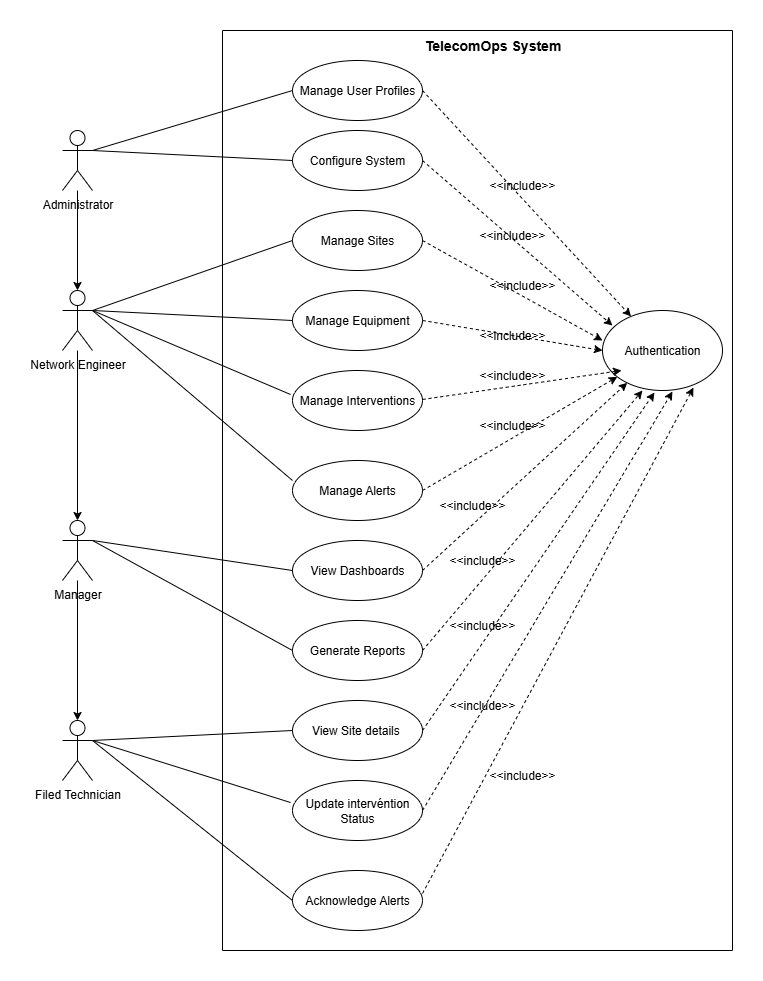

The diagram above was exported from draw.io. Its source (the exported page's mxGraphModel, read from the mxfile embedded in the PNG):
<mxGraphModel dx="872" dy="473" grid="1" gridSize="10" guides="1" tooltips="1" connect="1" arrows="1" fold="1" page="1" pageScale="1" pageWidth="850" pageHeight="1100" math="0" shadow="0">
  <root>
    <mxCell id="0" />
    <mxCell id="1" parent="0" />
    <mxCell id="Thtdch-P6vtnzPRrsEHf-1" value="" style="edgeStyle=orthogonalEdgeStyle;rounded=0;orthogonalLoop=1;jettySize=auto;html=1;" edge="1" parent="1" source="Thtdch-P6vtnzPRrsEHf-2" target="Thtdch-P6vtnzPRrsEHf-4">
      <mxGeometry relative="1" as="geometry" />
    </mxCell>
    <mxCell id="Thtdch-P6vtnzPRrsEHf-2" value="Administrator" style="shape=umlActor;verticalLabelPosition=bottom;verticalAlign=top;html=1;outlineConnect=0;" vertex="1" parent="1">
      <mxGeometry x="150" y="120" width="30" height="60" as="geometry" />
    </mxCell>
    <mxCell id="Thtdch-P6vtnzPRrsEHf-3" value="" style="edgeStyle=orthogonalEdgeStyle;rounded=0;orthogonalLoop=1;jettySize=auto;html=1;" edge="1" parent="1" source="Thtdch-P6vtnzPRrsEHf-4" target="Thtdch-P6vtnzPRrsEHf-6">
      <mxGeometry relative="1" as="geometry" />
    </mxCell>
    <mxCell id="Thtdch-P6vtnzPRrsEHf-4" value="Network Engineer" style="shape=umlActor;verticalLabelPosition=bottom;verticalAlign=top;html=1;outlineConnect=0;" vertex="1" parent="1">
      <mxGeometry x="150" y="280" width="30" height="60" as="geometry" />
    </mxCell>
    <mxCell id="Thtdch-P6vtnzPRrsEHf-5" value="" style="edgeStyle=orthogonalEdgeStyle;rounded=0;orthogonalLoop=1;jettySize=auto;html=1;" edge="1" parent="1" source="Thtdch-P6vtnzPRrsEHf-6" target="Thtdch-P6vtnzPRrsEHf-7">
      <mxGeometry relative="1" as="geometry" />
    </mxCell>
    <mxCell id="Thtdch-P6vtnzPRrsEHf-6" value="Manager" style="shape=umlActor;verticalLabelPosition=bottom;verticalAlign=top;html=1;outlineConnect=0;" vertex="1" parent="1">
      <mxGeometry x="150" y="510" width="30" height="60" as="geometry" />
    </mxCell>
    <mxCell id="Thtdch-P6vtnzPRrsEHf-7" value="Filed Technician" style="shape=umlActor;verticalLabelPosition=bottom;verticalAlign=top;html=1;outlineConnect=0;" vertex="1" parent="1">
      <mxGeometry x="150" y="710" width="30" height="60" as="geometry" />
    </mxCell>
    <mxCell id="Thtdch-P6vtnzPRrsEHf-8" value="Configure System" style="ellipse;whiteSpace=wrap;html=1;" vertex="1" parent="1">
      <mxGeometry x="380" y="120" width="130" height="60" as="geometry" />
    </mxCell>
    <mxCell id="Thtdch-P6vtnzPRrsEHf-9" value="Manage Sites" style="ellipse;whiteSpace=wrap;html=1;" vertex="1" parent="1">
      <mxGeometry x="380" y="200" width="130" height="60" as="geometry" />
    </mxCell>
    <mxCell id="Thtdch-P6vtnzPRrsEHf-10" value="Manage Equipment" style="ellipse;whiteSpace=wrap;html=1;" vertex="1" parent="1">
      <mxGeometry x="380" y="280" width="130" height="60" as="geometry" />
    </mxCell>
    <mxCell id="Thtdch-P6vtnzPRrsEHf-11" value="Manage Interventions" style="ellipse;whiteSpace=wrap;html=1;" vertex="1" parent="1">
      <mxGeometry x="380" y="360" width="130" height="60" as="geometry" />
    </mxCell>
    <mxCell id="Thtdch-P6vtnzPRrsEHf-12" value="Manage Alerts" style="ellipse;whiteSpace=wrap;html=1;" vertex="1" parent="1">
      <mxGeometry x="380" y="450" width="130" height="60" as="geometry" />
    </mxCell>
    <mxCell id="Thtdch-P6vtnzPRrsEHf-13" value="View Dashboards" style="ellipse;whiteSpace=wrap;html=1;" vertex="1" parent="1">
      <mxGeometry x="380" y="530" width="130" height="60" as="geometry" />
    </mxCell>
    <mxCell id="Thtdch-P6vtnzPRrsEHf-14" value="Generate Reports" style="ellipse;whiteSpace=wrap;html=1;" vertex="1" parent="1">
      <mxGeometry x="380" y="610" width="130" height="60" as="geometry" />
    </mxCell>
    <mxCell id="Thtdch-P6vtnzPRrsEHf-15" value="View Site details&amp;nbsp;" style="ellipse;whiteSpace=wrap;html=1;" vertex="1" parent="1">
      <mxGeometry x="380" y="690" width="130" height="60" as="geometry" />
    </mxCell>
    <mxCell id="Thtdch-P6vtnzPRrsEHf-16" value="Update intervéntion Status" style="ellipse;whiteSpace=wrap;html=1;" vertex="1" parent="1">
      <mxGeometry x="380" y="770" width="130" height="60" as="geometry" />
    </mxCell>
    <mxCell id="Thtdch-P6vtnzPRrsEHf-17" value="Acknowledge Alerts" style="ellipse;whiteSpace=wrap;html=1;" vertex="1" parent="1">
      <mxGeometry x="380" y="860" width="130" height="60" as="geometry" />
    </mxCell>
    <mxCell id="Thtdch-P6vtnzPRrsEHf-18" value="" style="endArrow=none;html=1;rounded=0;exitX=1;exitY=0.3333333333333333;exitDx=0;exitDy=0;exitPerimeter=0;entryX=0;entryY=0.5;entryDx=0;entryDy=0;endFill=0;" edge="1" parent="1" source="Thtdch-P6vtnzPRrsEHf-2" target="Thtdch-P6vtnzPRrsEHf-43">
      <mxGeometry width="50" height="50" relative="1" as="geometry">
        <mxPoint x="400" y="270" as="sourcePoint" />
        <mxPoint x="450" y="220" as="targetPoint" />
      </mxGeometry>
    </mxCell>
    <mxCell id="Thtdch-P6vtnzPRrsEHf-19" value="" style="endArrow=none;html=1;rounded=0;exitX=1;exitY=0.3333333333333333;exitDx=0;exitDy=0;exitPerimeter=0;entryX=0;entryY=0.5;entryDx=0;entryDy=0;endFill=0;" edge="1" parent="1" source="Thtdch-P6vtnzPRrsEHf-2" target="Thtdch-P6vtnzPRrsEHf-8">
      <mxGeometry width="50" height="50" relative="1" as="geometry">
        <mxPoint x="320" y="490" as="sourcePoint" />
        <mxPoint x="520" y="270" as="targetPoint" />
      </mxGeometry>
    </mxCell>
    <mxCell id="Thtdch-P6vtnzPRrsEHf-20" value="" style="endArrow=none;html=1;rounded=0;exitX=1;exitY=0.3333333333333333;exitDx=0;exitDy=0;exitPerimeter=0;entryX=0;entryY=0.5;entryDx=0;entryDy=0;endFill=0;" edge="1" parent="1" source="Thtdch-P6vtnzPRrsEHf-4" target="Thtdch-P6vtnzPRrsEHf-9">
      <mxGeometry width="50" height="50" relative="1" as="geometry">
        <mxPoint x="400" y="370" as="sourcePoint" />
        <mxPoint x="450" y="320" as="targetPoint" />
      </mxGeometry>
    </mxCell>
    <mxCell id="Thtdch-P6vtnzPRrsEHf-21" value="" style="endArrow=none;html=1;rounded=0;exitX=1;exitY=0.3333333333333333;exitDx=0;exitDy=0;exitPerimeter=0;endFill=0;" edge="1" parent="1" source="Thtdch-P6vtnzPRrsEHf-4">
      <mxGeometry width="50" height="50" relative="1" as="geometry">
        <mxPoint x="400" y="370" as="sourcePoint" />
        <mxPoint x="380" y="310" as="targetPoint" />
      </mxGeometry>
    </mxCell>
    <mxCell id="Thtdch-P6vtnzPRrsEHf-22" value="" style="endArrow=none;html=1;rounded=0;exitX=1;exitY=0.3333333333333333;exitDx=0;exitDy=0;exitPerimeter=0;entryX=-0.015;entryY=0.4;entryDx=0;entryDy=0;entryPerimeter=0;endFill=0;" edge="1" parent="1" source="Thtdch-P6vtnzPRrsEHf-4" target="Thtdch-P6vtnzPRrsEHf-11">
      <mxGeometry width="50" height="50" relative="1" as="geometry">
        <mxPoint x="400" y="370" as="sourcePoint" />
        <mxPoint x="450" y="320" as="targetPoint" />
      </mxGeometry>
    </mxCell>
    <mxCell id="Thtdch-P6vtnzPRrsEHf-23" value="" style="endArrow=none;html=1;rounded=0;exitX=1;exitY=0.3333333333333333;exitDx=0;exitDy=0;exitPerimeter=0;entryX=0;entryY=0.333;entryDx=0;entryDy=0;entryPerimeter=0;endFill=0;" edge="1" parent="1" source="Thtdch-P6vtnzPRrsEHf-4" target="Thtdch-P6vtnzPRrsEHf-12">
      <mxGeometry width="50" height="50" relative="1" as="geometry">
        <mxPoint x="400" y="470" as="sourcePoint" />
        <mxPoint x="450" y="420" as="targetPoint" />
      </mxGeometry>
    </mxCell>
    <mxCell id="Thtdch-P6vtnzPRrsEHf-24" value="" style="endArrow=none;html=1;rounded=0;exitX=1;exitY=0.3333333333333333;exitDx=0;exitDy=0;exitPerimeter=0;entryX=0;entryY=0.5;entryDx=0;entryDy=0;endFill=0;" edge="1" parent="1" source="Thtdch-P6vtnzPRrsEHf-6" target="Thtdch-P6vtnzPRrsEHf-13">
      <mxGeometry width="50" height="50" relative="1" as="geometry">
        <mxPoint x="400" y="670" as="sourcePoint" />
        <mxPoint x="450" y="620" as="targetPoint" />
      </mxGeometry>
    </mxCell>
    <mxCell id="Thtdch-P6vtnzPRrsEHf-25" value="" style="endArrow=none;html=1;rounded=0;exitX=1;exitY=0.3333333333333333;exitDx=0;exitDy=0;exitPerimeter=0;entryX=0;entryY=0.5;entryDx=0;entryDy=0;endFill=0;" edge="1" parent="1" source="Thtdch-P6vtnzPRrsEHf-6" target="Thtdch-P6vtnzPRrsEHf-14">
      <mxGeometry width="50" height="50" relative="1" as="geometry">
        <mxPoint x="400" y="670" as="sourcePoint" />
        <mxPoint x="450" y="620" as="targetPoint" />
      </mxGeometry>
    </mxCell>
    <mxCell id="Thtdch-P6vtnzPRrsEHf-26" value="" style="endArrow=none;html=1;rounded=0;exitX=1;exitY=0.3333333333333333;exitDx=0;exitDy=0;exitPerimeter=0;entryX=0;entryY=0.5;entryDx=0;entryDy=0;endFill=0;" edge="1" parent="1" source="Thtdch-P6vtnzPRrsEHf-7" target="Thtdch-P6vtnzPRrsEHf-15">
      <mxGeometry width="50" height="50" relative="1" as="geometry">
        <mxPoint x="400" y="870" as="sourcePoint" />
        <mxPoint x="450" y="820" as="targetPoint" />
      </mxGeometry>
    </mxCell>
    <mxCell id="Thtdch-P6vtnzPRrsEHf-27" value="" style="endArrow=none;html=1;rounded=0;exitX=1;exitY=0.3333333333333333;exitDx=0;exitDy=0;exitPerimeter=0;entryX=-0.015;entryY=0.367;entryDx=0;entryDy=0;entryPerimeter=0;endFill=0;" edge="1" parent="1" source="Thtdch-P6vtnzPRrsEHf-7" target="Thtdch-P6vtnzPRrsEHf-16">
      <mxGeometry width="50" height="50" relative="1" as="geometry">
        <mxPoint x="400" y="870" as="sourcePoint" />
        <mxPoint x="450" y="820" as="targetPoint" />
      </mxGeometry>
    </mxCell>
    <mxCell id="Thtdch-P6vtnzPRrsEHf-28" value="" style="endArrow=none;html=1;rounded=0;exitX=1;exitY=0.3333333333333333;exitDx=0;exitDy=0;exitPerimeter=0;entryX=0;entryY=0.5;entryDx=0;entryDy=0;endFill=0;" edge="1" parent="1" source="Thtdch-P6vtnzPRrsEHf-7" target="Thtdch-P6vtnzPRrsEHf-17">
      <mxGeometry width="50" height="50" relative="1" as="geometry">
        <mxPoint x="400" y="870" as="sourcePoint" />
        <mxPoint x="450" y="820" as="targetPoint" />
      </mxGeometry>
    </mxCell>
    <mxCell id="Thtdch-P6vtnzPRrsEHf-29" value="Authentication" style="ellipse;whiteSpace=wrap;html=1;" vertex="1" parent="1">
      <mxGeometry x="690" y="300" width="120" height="80" as="geometry" />
    </mxCell>
    <mxCell id="Thtdch-P6vtnzPRrsEHf-30" value="" style="endArrow=classic;html=1;rounded=0;exitX=1;exitY=0.5;exitDx=0;exitDy=0;dashed=1;" edge="1" parent="1" source="Thtdch-P6vtnzPRrsEHf-43" target="Thtdch-P6vtnzPRrsEHf-29">
      <mxGeometry width="50" height="50" relative="1" as="geometry">
        <mxPoint x="400" y="270" as="sourcePoint" />
        <mxPoint x="450" y="220" as="targetPoint" />
      </mxGeometry>
    </mxCell>
    <mxCell id="Thtdch-P6vtnzPRrsEHf-31" value="" style="endArrow=classic;html=1;rounded=0;exitX=1;exitY=0.5;exitDx=0;exitDy=0;dashed=1;entryX=0.083;entryY=0.188;entryDx=0;entryDy=0;entryPerimeter=0;" edge="1" parent="1" source="Thtdch-P6vtnzPRrsEHf-8" target="Thtdch-P6vtnzPRrsEHf-29">
      <mxGeometry width="50" height="50" relative="1" as="geometry">
        <mxPoint x="640" y="310" as="sourcePoint" />
        <mxPoint x="868" y="546" as="targetPoint" />
      </mxGeometry>
    </mxCell>
    <mxCell id="Thtdch-P6vtnzPRrsEHf-32" value="" style="endArrow=classic;html=1;rounded=0;exitX=1;exitY=0.5;exitDx=0;exitDy=0;entryX=0;entryY=0.375;entryDx=0;entryDy=0;entryPerimeter=0;dashed=1;" edge="1" parent="1" source="Thtdch-P6vtnzPRrsEHf-9" target="Thtdch-P6vtnzPRrsEHf-29">
      <mxGeometry width="50" height="50" relative="1" as="geometry">
        <mxPoint x="540" y="210" as="sourcePoint" />
        <mxPoint x="768" y="446" as="targetPoint" />
      </mxGeometry>
    </mxCell>
    <mxCell id="Thtdch-P6vtnzPRrsEHf-33" value="" style="endArrow=classic;html=1;rounded=0;exitX=1;exitY=0.5;exitDx=0;exitDy=0;entryX=0;entryY=0.5;entryDx=0;entryDy=0;dashed=1;" edge="1" parent="1" source="Thtdch-P6vtnzPRrsEHf-10" target="Thtdch-P6vtnzPRrsEHf-29">
      <mxGeometry width="50" height="50" relative="1" as="geometry">
        <mxPoint x="630" y="420" as="sourcePoint" />
        <mxPoint x="858" y="656" as="targetPoint" />
      </mxGeometry>
    </mxCell>
    <mxCell id="Thtdch-P6vtnzPRrsEHf-34" value="" style="endArrow=classic;html=1;rounded=0;exitX=1;exitY=0.5;exitDx=0;exitDy=0;entryX=-0.008;entryY=0.638;entryDx=0;entryDy=0;entryPerimeter=0;dashed=1;" edge="1" parent="1">
      <mxGeometry width="50" height="50" relative="1" as="geometry">
        <mxPoint x="510" y="388.96" as="sourcePoint" />
        <mxPoint x="709.04" y="359.99999999999994" as="targetPoint" />
      </mxGeometry>
    </mxCell>
    <mxCell id="Thtdch-P6vtnzPRrsEHf-35" value="" style="endArrow=classic;html=1;rounded=0;exitX=1;exitY=0.5;exitDx=0;exitDy=0;dashed=1;" edge="1" parent="1" source="Thtdch-P6vtnzPRrsEHf-12" target="Thtdch-P6vtnzPRrsEHf-29">
      <mxGeometry width="50" height="50" relative="1" as="geometry">
        <mxPoint x="760" y="560" as="sourcePoint" />
        <mxPoint x="988" y="796" as="targetPoint" />
      </mxGeometry>
    </mxCell>
    <mxCell id="Thtdch-P6vtnzPRrsEHf-36" value="" style="endArrow=classic;html=1;rounded=0;exitX=1;exitY=0.5;exitDx=0;exitDy=0;dashed=1;" edge="1" parent="1" source="Thtdch-P6vtnzPRrsEHf-13" target="Thtdch-P6vtnzPRrsEHf-29">
      <mxGeometry width="50" height="50" relative="1" as="geometry">
        <mxPoint x="720" y="510" as="sourcePoint" />
        <mxPoint x="948" y="746" as="targetPoint" />
      </mxGeometry>
    </mxCell>
    <mxCell id="Thtdch-P6vtnzPRrsEHf-37" value="" style="endArrow=classic;html=1;rounded=0;exitX=1;exitY=0.5;exitDx=0;exitDy=0;entryX=0.333;entryY=1;entryDx=0;entryDy=0;entryPerimeter=0;dashed=1;" edge="1" parent="1" source="Thtdch-P6vtnzPRrsEHf-14" target="Thtdch-P6vtnzPRrsEHf-29">
      <mxGeometry width="50" height="50" relative="1" as="geometry">
        <mxPoint x="540" y="690" as="sourcePoint" />
        <mxPoint x="768" y="926" as="targetPoint" />
      </mxGeometry>
    </mxCell>
    <mxCell id="Thtdch-P6vtnzPRrsEHf-38" value="" style="endArrow=classic;html=1;rounded=0;exitX=1;exitY=0.5;exitDx=0;exitDy=0;entryX=0.433;entryY=1.025;entryDx=0;entryDy=0;entryPerimeter=0;dashed=1;" edge="1" parent="1" source="Thtdch-P6vtnzPRrsEHf-15" target="Thtdch-P6vtnzPRrsEHf-29">
      <mxGeometry width="50" height="50" relative="1" as="geometry">
        <mxPoint x="630" y="770" as="sourcePoint" />
        <mxPoint x="858" y="1006" as="targetPoint" />
      </mxGeometry>
    </mxCell>
    <mxCell id="Thtdch-P6vtnzPRrsEHf-39" value="" style="endArrow=classic;html=1;rounded=0;exitX=1;exitY=0.5;exitDx=0;exitDy=0;entryX=0.583;entryY=1.013;entryDx=0;entryDy=0;entryPerimeter=0;dashed=1;" edge="1" parent="1" source="Thtdch-P6vtnzPRrsEHf-16" target="Thtdch-P6vtnzPRrsEHf-29">
      <mxGeometry width="50" height="50" relative="1" as="geometry">
        <mxPoint x="570" y="810" as="sourcePoint" />
        <mxPoint x="798" y="1046" as="targetPoint" />
      </mxGeometry>
    </mxCell>
    <mxCell id="Thtdch-P6vtnzPRrsEHf-40" value="" style="endArrow=classic;html=1;rounded=0;exitX=1;exitY=0.383;exitDx=0;exitDy=0;exitPerimeter=0;entryX=0.758;entryY=0.963;entryDx=0;entryDy=0;entryPerimeter=0;dashed=1;" edge="1" parent="1" source="Thtdch-P6vtnzPRrsEHf-17" target="Thtdch-P6vtnzPRrsEHf-29">
      <mxGeometry width="50" height="50" relative="1" as="geometry">
        <mxPoint x="590" y="920" as="sourcePoint" />
        <mxPoint x="818" y="1156" as="targetPoint" />
      </mxGeometry>
    </mxCell>
    <mxCell id="Thtdch-P6vtnzPRrsEHf-41" value="" style="swimlane;startSize=0;" vertex="1" parent="1">
      <mxGeometry x="310" y="20" width="510" height="920" as="geometry" />
    </mxCell>
    <mxCell id="Thtdch-P6vtnzPRrsEHf-42" value="&lt;b&gt;&lt;font style=&quot;font-size: 14px;&quot;&gt;TelecomOps System&lt;/font&gt;&lt;/b&gt;" style="text;html=1;align=center;verticalAlign=middle;resizable=0;points=[];autosize=1;strokeColor=none;fillColor=none;" vertex="1" parent="Thtdch-P6vtnzPRrsEHf-41">
      <mxGeometry x="190" width="160" height="30" as="geometry" />
    </mxCell>
    <mxCell id="Thtdch-P6vtnzPRrsEHf-43" value="Manage User Profiles" style="ellipse;whiteSpace=wrap;html=1;" vertex="1" parent="Thtdch-P6vtnzPRrsEHf-41">
      <mxGeometry x="70" y="30" width="130" height="60" as="geometry" />
    </mxCell>
    <mxCell id="Thtdch-P6vtnzPRrsEHf-44" value="&amp;lt;&amp;lt;include&amp;gt;&amp;gt;" style="text;html=1;align=center;verticalAlign=middle;whiteSpace=wrap;rounded=0;" vertex="1" parent="Thtdch-P6vtnzPRrsEHf-41">
      <mxGeometry x="210" y="460" width="80" height="30" as="geometry" />
    </mxCell>
    <mxCell id="Thtdch-P6vtnzPRrsEHf-45" value="&amp;lt;&amp;lt;include&amp;gt;&amp;gt;" style="text;html=1;align=center;verticalAlign=middle;whiteSpace=wrap;rounded=0;" vertex="1" parent="Thtdch-P6vtnzPRrsEHf-41">
      <mxGeometry x="220" y="515" width="80" height="30" as="geometry" />
    </mxCell>
    <mxCell id="Thtdch-P6vtnzPRrsEHf-46" value="&amp;lt;&amp;lt;include&amp;gt;&amp;gt;" style="text;html=1;align=center;verticalAlign=middle;whiteSpace=wrap;rounded=0;" vertex="1" parent="Thtdch-P6vtnzPRrsEHf-41">
      <mxGeometry x="220" y="580" width="80" height="30" as="geometry" />
    </mxCell>
    <mxCell id="Thtdch-P6vtnzPRrsEHf-47" value="&amp;lt;&amp;lt;include&amp;gt;&amp;gt;" style="text;html=1;align=center;verticalAlign=middle;whiteSpace=wrap;rounded=0;" vertex="1" parent="Thtdch-P6vtnzPRrsEHf-41">
      <mxGeometry x="220" y="660" width="80" height="30" as="geometry" />
    </mxCell>
    <mxCell id="Thtdch-P6vtnzPRrsEHf-48" value="&amp;lt;&amp;lt;include&amp;gt;&amp;gt;" style="text;html=1;align=center;verticalAlign=middle;whiteSpace=wrap;rounded=0;" vertex="1" parent="Thtdch-P6vtnzPRrsEHf-41">
      <mxGeometry x="260" y="730" width="80" height="30" as="geometry" />
    </mxCell>
    <mxCell id="Thtdch-P6vtnzPRrsEHf-49" value="&amp;lt;&amp;lt;include&amp;gt;&amp;gt;" style="text;html=1;align=center;verticalAlign=middle;whiteSpace=wrap;rounded=0;" vertex="1" parent="1">
      <mxGeometry x="570" y="160" width="80" height="30" as="geometry" />
    </mxCell>
    <mxCell id="Thtdch-P6vtnzPRrsEHf-50" value="&amp;lt;&amp;lt;include&amp;gt;&amp;gt;" style="text;html=1;align=center;verticalAlign=middle;whiteSpace=wrap;rounded=0;" vertex="1" parent="1">
      <mxGeometry x="560" y="210" width="80" height="30" as="geometry" />
    </mxCell>
    <mxCell id="Thtdch-P6vtnzPRrsEHf-51" value="&amp;lt;&amp;lt;include&amp;gt;&amp;gt;" style="text;html=1;align=center;verticalAlign=middle;whiteSpace=wrap;rounded=0;" vertex="1" parent="1">
      <mxGeometry x="570" y="260" width="80" height="30" as="geometry" />
    </mxCell>
    <mxCell id="Thtdch-P6vtnzPRrsEHf-52" value="&amp;lt;&amp;lt;include&amp;gt;&amp;gt;" style="text;html=1;align=center;verticalAlign=middle;whiteSpace=wrap;rounded=0;" vertex="1" parent="1">
      <mxGeometry x="560" y="310" width="80" height="30" as="geometry" />
    </mxCell>
    <mxCell id="Thtdch-P6vtnzPRrsEHf-53" value="&amp;lt;&amp;lt;include&amp;gt;&amp;gt;" style="text;html=1;align=center;verticalAlign=middle;whiteSpace=wrap;rounded=0;" vertex="1" parent="1">
      <mxGeometry x="560" y="350" width="80" height="30" as="geometry" />
    </mxCell>
    <mxCell id="Thtdch-P6vtnzPRrsEHf-54" value="&amp;lt;&amp;lt;include&amp;gt;&amp;gt;" style="text;html=1;align=center;verticalAlign=middle;whiteSpace=wrap;rounded=0;" vertex="1" parent="1">
      <mxGeometry x="560" y="400" width="80" height="30" as="geometry" />
    </mxCell>
  </root>
</mxGraphModel>